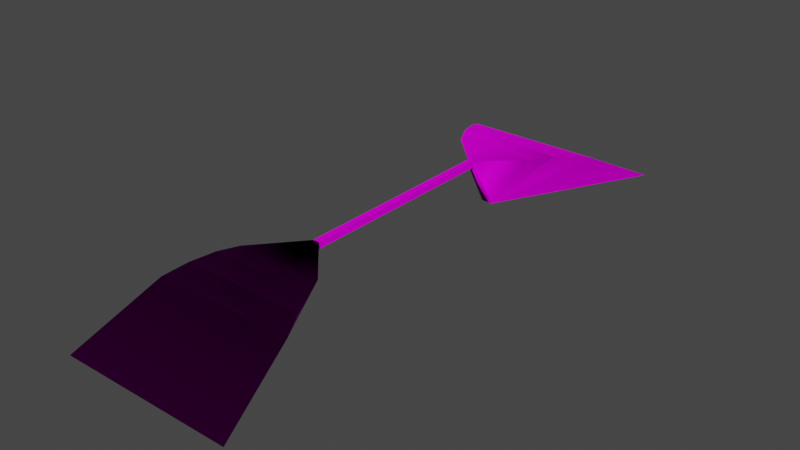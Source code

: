 # Source: poutre.blend  (saved by Blender 3.0.42; exported with 4.5.12 LTS)
import bpy
from mathutils import Matrix  # noqa: F401  (used for matrix-valued properties, if any)

bpy.ops.wm.read_factory_settings(use_empty=True)
scene = bpy.context.scene
scene.name = 'Scene'

# ---- collections
col_collection = bpy.data.collections.new('Collection'); scene.collection.children.link(col_collection)

# ---- images (referenced by path relative to the original .blend; pixels are not part of the script)
import os
ASSET_DIR = os.environ.get("B2B_ASSET_DIR", "")  # directory of the original .blend (textures are referenced by path, not embedded)
HERE = os.path.dirname(os.path.abspath(__file__))  # packed textures are extracted next to this script under _unpacked/

def load_image(name, relpath, width, height, colorspace="sRGB"):
    """Load a texture the original file referenced (path relative to the .blend, or extracted next to this script)."""
    p = next((c for c in (os.path.join(HERE, relpath), os.path.join(ASSET_DIR, relpath)) if relpath and os.path.exists(c)), "")
    if p:
        img = bpy.data.images.load(p, check_existing=True)
        img.name = name
    else:  # same state as the original file: an image datablock whose file is absent (Cycles renders it pink)
        img = bpy.data.images.new(name, width, height)
        img.source = "FILE"
        img.filepath = "//" + (relpath or name)
    img.colorspace_settings.name = colorspace
    return img
img_color_palette1_png = load_image('color_palette1.png', 'color_palette1.png', 1024, 1024, 'sRGB')

# ---- materials (node trees are filled in below, after node groups)
mat_poutre = bpy.data.materials.new('poutre')
mat_poutre.use_transparent_shadow = False
mat_rocks = bpy.data.materials.new('rocks')
mat_rocks.use_transparent_shadow = False

# ---- material node trees
mat_poutre.use_nodes = True; mat_poutre.node_tree.nodes.clear()
_N = mat_poutre.node_tree.nodes; _L = mat_poutre.node_tree.links
n0 = _N.new('ShaderNodeBsdfPrincipled'); n0.name = 'Principled BSDF'; n0.location = (10, 300)
n0.distribution = 'GGX'
n0.subsurface_method = 'RANDOM_WALK_SKIN'
n0.inputs[2].default_value = 1.0
n0.inputs[3].default_value = 1.45
n0.inputs[13].default_value = 0.0
n0.inputs[27].default_value = (0.0, 0.0, 0.0, 1.0)
n0.inputs[28].default_value = 1.0
n1 = _N.new('ShaderNodeOutputMaterial'); n1.name = 'Material Output'; n1.location = (300, 300)
n2 = _N.new('ShaderNodeTexImage'); n2.name = 'Image Texture'; n2.location = (-369, 234)
n2.image = img_color_palette1_png
n2.interpolation = 'Closest'
_L.new(n0.outputs[0], n1.inputs[0])
_L.new(n2.outputs[0], n0.inputs[0])
n1.is_active_output = True
mat_rocks.use_nodes = True; mat_rocks.node_tree.nodes.clear()
_N = mat_rocks.node_tree.nodes; _L = mat_rocks.node_tree.links
n0 = _N.new('ShaderNodeBsdfPrincipled'); n0.name = 'Principled BSDF'; n0.location = (10, 300)
n0.distribution = 'GGX'
n0.subsurface_method = 'RANDOM_WALK_SKIN'
n0.inputs[2].default_value = 0.5945
n0.inputs[3].default_value = 1.45
n0.inputs[13].default_value = 0.02362
n0.inputs[27].default_value = (0.0, 0.0, 0.0, 1.0)
n0.inputs[28].default_value = 1.0
n1 = _N.new('ShaderNodeOutputMaterial'); n1.name = 'Material Output'; n1.location = (300, 300)
n2 = _N.new('ShaderNodeTexImage'); n2.name = 'Image Texture'; n2.location = (-568, 117)
n2.image = img_color_palette1_png
n2.interpolation = 'Closest'
_L.new(n0.outputs[0], n1.inputs[0])
_L.new(n2.outputs[0], n0.inputs[0])
n1.is_active_output = True

# ---- world
world_world = bpy.data.worlds.new('World'); scene.world = world_world
world_world.use_nodes = True; world_world.node_tree.nodes.clear()
_N = world_world.node_tree.nodes; _L = world_world.node_tree.links
n0 = _N.new('ShaderNodeOutputWorld'); n0.name = 'World Output'; n0.location = (300, 300)
n1 = _N.new('ShaderNodeBackground'); n1.name = 'Background'; n1.location = (10, 300)
n1.inputs[0].default_value = (0.05088, 0.05088, 0.05088, 1.0)
_L.new(n1.outputs[0], n0.inputs[0])
n0.is_active_output = True
world_world.color = (0.05088, 0.05088, 0.05088)
world_world.use_sun_shadow = False
world_world.sun_shadow_jitter_overblur = 0.0

# ---- meshes
me_cube_001 = bpy.data.meshes.new('Cube.001')
me_cube_001.from_pydata([(1.601, -3.238, -0.5), (-0.06053, 0.1744, 0.5), (0.1066, -0.3425, -0.5), (-0.06279, 4.106, 0.5), (-1.626, -3.238, -0.5), (0.1063, 4.616, -0.5), (-0.1077, -0.3425, -0.5), (1.638, 7.509, -0.5), (-0.108, 4.626, -0.5), (0.05376, 4.103, 0.5), (0.05602, 0.1744, 0.5), (-1.59, 7.524, -0.5), (-0.7992, -0.6289, 0.4787), (-0.7439, 4.785, 0.4787), (0.7996, -0.6289, 0.4787), (0.7331, 4.782, 0.4787), (-1.304, -1.756, 0.258), (-0.964, -0.9623, 0.4657), (-1.127, -1.369, 0.3981), (-0.9793, 5.241, 0.4634), (-1.274, 6.036, 0.2583), (-1.119, 5.647, 0.3975), (0.9655, -0.9623, 0.4657), (1.298, -1.756, 0.258), (1.127, -1.369, 0.3981), (1.285, 6.03, 0.258), (0.9697, 5.237, 0.4634), (1.115, 5.643, 0.3974), (0.05376, 4.103, 0.383), (-0.06279, 4.106, 0.383), (-0.06053, 0.1744, 0.383), (0.05602, 0.1744, 0.383)], [], [(10, 1, 12, 14), (2, 6, 30, 31), (15, 26, 19, 13), (6, 2, 0, 4), (3, 9, 15, 13), (5, 8, 11, 7), (9, 28, 5, 15), (11, 20, 25, 7), (0, 23, 16, 4), (25, 20, 21, 27), (27, 21, 19, 26), (16, 23, 24, 18), (18, 24, 22, 17), (12, 17, 22, 14), (5, 26, 15), (5, 27, 26), (25, 27, 5), (7, 25, 5), (11, 8, 20), (20, 8, 21), (21, 8, 19), (19, 8, 13), (6, 17, 12), (6, 18, 17), (16, 18, 6), (4, 16, 6), (2, 14, 22), (2, 22, 24), (2, 24, 23), (0, 2, 23), (30, 29, 28, 31), (8, 5, 28, 29), (1, 3, 29, 30), (9, 10, 31, 28), (10, 9, 3, 1), (2, 31, 10, 14), (1, 30, 6, 12), (8, 29, 3, 13)])
me_cube_001.polygons.foreach_set('material_index', [1, 1, 1, 1, 1, 1, 1, 1, 1, 1, 1, 1, 1, 1, 1, 1, 1, 1, 1, 1, 1, 1, 1, 1, 1, 1, 1, 1, 1, 1, 0, 1, 0, 0, 0, 1, 1, 1])
_uv = me_cube_001.uv_layers.new(name='UVMap')
_uv.uv.foreach_set('vector', [0.6779, 0.9235, 0.6779, 0.9235, 0.6779, 0.9235, 0.6779, 0.9235, 0.8148, 0.9075, 0.8148, 0.9075, 0.8148, 0.9075, 0.8148, 0.9075, 0.6858, 0.9266, 0.6858, 0.9266, 0.6858, 0.9266, 0.6858, 0.9266, 0.8148, 0.9075, 0.8148, 0.9075, 0.8148, 0.9075, 0.8148, 0.9075, 0.6858, 0.9266, 0.6858, 0.9266, 0.6858, 0.9266, 0.6858, 0.9266, 0.8228, 0.9107, 0.8228, 0.9107, 0.8228, 0.9107, 0.8228, 0.9107, 0.8228, 0.9107, 0.8228, 0.9107, 0.8228, 0.9107, 0.8228, 0.9107, 0.6858, 0.9266, 0.6858, 0.9266, 0.6858, 0.9266, 0.6858, 0.9266, 0.6779, 0.9235, 0.6779, 0.9235, 0.6779, 0.9235, 0.6779, 0.9235, 0.6858, 0.9266, 0.6858, 0.9266, 0.6858, 0.9266, 0.6858, 0.9266, 0.6858, 0.9266, 0.6858, 0.9266, 0.6858, 0.9266, 0.6858, 0.9266, 0.6779, 0.9235, 0.6779, 0.9235, 0.6779, 0.9235, 0.6779, 0.9235, 0.6779, 0.9235, 0.6779, 0.9235, 0.6779, 0.9235, 0.6779, 0.9235, 0.6779, 0.9235, 0.6779, 0.9235, 0.6779, 0.9235, 0.6779, 0.9235, 0.8228, 0.9107, 0.8228, 0.9107, 0.8228, 0.9107, 0.8228, 0.9107, 0.8228, 0.9107, 0.8228, 0.9107, 0.8228, 0.9107, 0.8228, 0.9107, 0.8228, 0.9107, 0.8228, 0.9107, 0.8228, 0.9107, 0.8228, 0.9107, 0.8228, 0.9107, 0.8228, 0.9107, 0.8228, 0.9107, 0.8228, 0.9107, 0.8228, 0.9107, 0.8228, 0.9107, 0.8228, 0.9107, 0.8228, 0.9107, 0.8228, 0.9107, 0.8228, 0.9107, 0.8228, 0.9107, 0.8228, 0.9107, 0.8148, 0.9075, 0.8148, 0.9075, 0.8148, 0.9075, 0.8148, 0.9075, 0.8148, 0.9075, 0.8148, 0.9075, 0.8148, 0.9075, 0.8148, 0.9075, 0.8148, 0.9075, 0.8148, 0.9075, 0.8148, 0.9075, 0.8148, 0.9075, 0.8148, 0.9075, 0.8148, 0.9075, 0.8148, 0.9075, 0.8148, 0.9075, 0.8148, 0.9075, 0.8148, 0.9075, 0.8148, 0.9075, 0.8148, 0.9075, 0.8148, 0.9075, 0.8148, 0.9075, 0.8148, 0.9075, 0.8148, 0.9075, 0.463, 0.3153, 0.463, 0.3153, 0.463, 0.3153, 0.463, 0.3153, 0.8228, 0.9107, 0.8228, 0.9107, 0.8228, 0.9107, 0.8228, 0.9107, 0.463, 0.3153, 0.463, 0.3153, 0.463, 0.3153, 0.463, 0.3153, 0.463, 0.3153, 0.463, 0.3153, 0.463, 0.3153, 0.463, 0.3153, 0.3165, 0.3121, 0.3165, 0.3121, 0.3165, 0.3121, 0.3165, 0.3121, 0.8148, 0.9075, 0.8148, 0.9075, 0.8148, 0.9075, 0.8148, 0.9075, 0.8148, 0.9075, 0.8148, 0.9075, 0.8148, 0.9075, 0.8148, 0.9075, 0.8228, 0.9107, 0.8228, 0.9107, 0.8228, 0.9107, 0.8228, 0.9107])
me_cube_001.materials.append(mat_poutre)
me_cube_001.materials.append(mat_rocks)
me_cube_001.use_remesh_fix_poles = True
me_cube_001.use_remesh_preserve_attributes = False
me_cube_001.update()
me_cube_001.normals_split_custom_set([tuple(v) for v in zip(*[iter([-0.008502, -0.3428, -0.9394, 0.01788, -0.3447, -0.9386, 0.6198, 0.5506, -0.5592, -0.6196, 0.5506, -0.5595, 0.5721, -0.6446, 0.5072, -0.5725, -0.6446, 0.5066, 0.3147, -0.9, 0.3017, -0.3157, -0.8977, 0.3072, -0.202, -0.9743, -0.09972, -0.4295, -0.8985, -0.09085, 0.43, -0.8983, -0.09089, 0.2045, -0.9738, -0.09978, 0.175, 0.5564, 0.8123, -0.1732, 0.5566, 0.8125, -0.4391, 0.8879, 0.1371, 0.4447, 0.8852, 0.1368, 0.1143, -0.986, -0.1212, -0.1136, -0.9861, -0.1211, -0.3316, -0.938, -0.1009, 0.3363, -0.9363, -0.1008, -0.02284, -0.9939, 0.1077, 0.02325, -0.9939, 0.1074, 0.2063, -0.9763, 0.06482, -0.2126, -0.975, 0.06496, 0.9948, -0.1017, 3.973e-06, -0.2503, -0.9496, 0.1889, -0.2506, -0.9593, 0.1302, -0.3639, -0.9204, -0.1428, -0.03322, -0.9966, 0.07532, 0.04625, -0.9982, -0.03817, -0.04468, -0.9982, -0.03948, 0.0258, -0.9968, 0.07605, -0.1885, 0.966, 0.1771, -0.3455, 0.9306, -0.1212, 0.3477, 0.9298, -0.121, 0.195, 0.9646, 0.1773, -0.1226, -0.9916, -0.04219, 0.1119, -0.9928, -0.04193, 0.1016, -0.9924, -0.06953, -0.1024, -0.9923, -0.06998, -0.1969, -0.9778, -0.07215, 0.1927, -0.9786, -0.07199, 0.1254, -0.9882, -0.08825, -0.1237, -0.9884, -0.08828, 0.3856, 0.9134, -0.1305, -0.3798, 0.9159, -0.13, -0.378, 0.8894, -0.2572, 0.3794, 0.8887, -0.2573, 0.408, 0.8752, -0.2598, -0.4064, 0.876, -0.2598, -0.3888, 0.8286, -0.4029, 0.389, 0.8285, -0.4029, 0.4316, 0.7109, -0.5553, 0.5051, 0.7621, -0.4051, -0.5058, 0.7616, -0.4051, -0.4311, 0.7111, -0.5554, -0.2747, -0.9303, 0.243, -0.4434, -0.8927, -0.08061, -0.3968, -0.9178, 0.01482, -0.1207, -0.989, 0.08498, -0.2693, -0.9578, -0.1002, -0.244, -0.9664, -0.08105, -0.2559, -0.9602, -0.1123, -0.235, -0.9651, -0.1158, -0.1047, -0.9943, 0.01892, -0.2152, -0.9732, -0.08127, -0.1871, -0.9605, -0.206, -0.03027, -0.9894, -0.1419, 0.2063, -0.9757, -0.07405, 0.02933, -0.9904, -0.1352, 0.185, -0.9618, -0.2018, 0.2488, -0.9622, -0.1108, 0.09932, -0.995, 0.01341, 0.2301, -0.9659, -0.119, 0.2659, -0.959, -0.09828, 0.118, -0.9896, 0.08234, 0.2419, -0.9669, -0.0816, 0.4438, -0.8925, -0.08005, 0.2715, -0.9311, 0.2437, 0.3959, -0.9182, 0.01625, -0.02676, 0.5354, 0.8442, 0.6267, 0.7182, -0.3022, 0.6619, 0.6482, -0.3764, -0.08354, 0.6186, 0.7813, 0.5406, 0.8171, -0.2004, 0.5723, 0.7684, -0.2863, 0.5277, 0.8428, -0.106, 0.5414, 0.8184, -0.1928, -0.04708, 0.6449, 0.7628, 0.3644, 0.9211, 0.137, 0.4684, 0.8736, -0.132, -0.2032, 0.7488, 0.6308, 0.02848, 0.5358, 0.8439, -0.6619, 0.6482, -0.3765, -0.6273, 0.7177, -0.3023, 0.08643, 0.6197, 0.7801, -0.5721, 0.7685, -0.2864, -0.5398, 0.8177, -0.2001, 0.0528, 0.6473, 0.7604, -0.5396, 0.8194, -0.1933, -0.5241, 0.8451, -0.1053, -0.3579, 0.9235, 0.1381, 0.2046, 0.7473, 0.6322, -0.4667, 0.8746, -0.1318, 0.1892, 0.3178, 0.9291, -0.1312, 0.9797, 0.1516, 0.2135, 0.965, 0.1524, -0.1834, 0.3187, 0.9299, -0.9856, 0.1685, -0.01095, 0.9864, 0.1387, -0.08807, 0.9662, -0.02006, 0.2571, -0.9663, 0.07855, 0.245, -1.0, -0.0005744, 0.0, -1.0, -0.0005744, 0.0, -1.0, -0.0005744, 0.0, -1.0, -0.0005744, 0.0, 1.0, 0.0005765, 0.0, 1.0, 0.0005765, 0.0, 1.0, 0.0005765, 0.0, 1.0, 0.0005765, 0.0, 0.0, 0.0, 1.0, 0.0, 0.0, 1.0, 0.0, 0.0, 1.0, 0.0, 0.0, 1.0, -0.7529, -0.6495, 0.1061, 0.9953, 0.0973, -2.217e-05, -0.1477, -0.3974, -0.9057, -0.7448, 0.5141, -0.4255, -0.9959, 0.09096, 4.031e-05, 0.892, -0.4489, -0.05394, 0.2102, 0.4936, 0.8439, 0.7457, 0.5132, -0.4249, 0.02214, 0.9844, -0.1748, -0.9962, -0.08666, -4.888e-06, 0.2886, -0.9476, -0.1373, 0.3684, -0.9186, -0.1433])] * 3)])

# ---- objects
ob_cube = bpy.data.objects.new('Cube', me_cube_001)

# ---- transforms, parenting, visibility, modifiers, constraints
ob_cube.location = (0.0, 0.0, 0.0)

# ---- collection membership
col_collection.objects.link(ob_cube)

# ---- scene / render settings (as saved in the file)
scene.frame_start = 1; scene.frame_end = 250; scene.frame_set(1)
scene.render.engine = 'BLENDER_EEVEE_NEXT'
scene.cycles.sampling_pattern = 'TABULATED_SOBOL'
scene.cycles.use_light_tree = False
scene.view_settings.view_transform = 'Filmic'
bpy.context.view_layer.update()

# ---- added for rendering (the .blend has no active camera and no usable light): camera, sun
cam_auto = bpy.data.cameras.new('AutoCamera')
cam_auto.lens = 50.0
cam_auto.sensor_width = 36.0
cam_auto.clip_end = 1000.0
ob_auto_camera = bpy.data.objects.new('AutoCamera', cam_auto)
scene.collection.objects.link(ob_auto_camera)
ob_auto_camera.location = (10.4515, -10.392, 8.35666)
ob_auto_camera.rotation_euler = (1.09748, -7.21219e-08, 0.694738)
scene.camera = ob_auto_camera
light_auto_sun = bpy.data.lights.new('AutoSun', 'SUN')
light_auto_sun.energy = 3.0
light_auto_sun.angle = 0.0523599
ob_auto_sun = bpy.data.objects.new('AutoSun', light_auto_sun)
scene.collection.objects.link(ob_auto_sun)
ob_auto_sun.rotation_euler = (0.872665, 0.174533, 0.523599)
bpy.context.view_layer.update()
